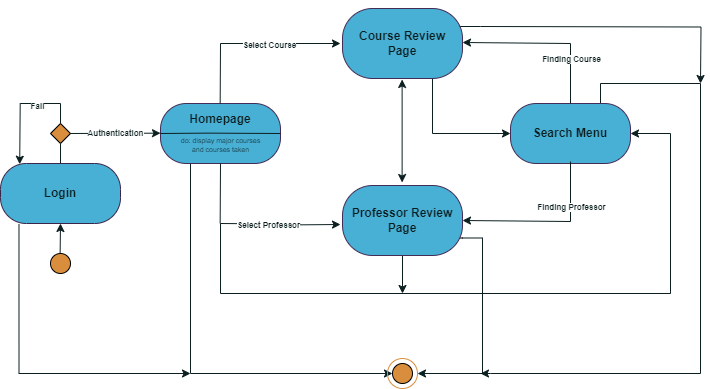

The diagram above was exported from draw.io. Its source (the exported page's mxGraphModel, read from the mxfile embedded in the PNG):
<mxGraphModel dx="1050" dy="566" grid="1" gridSize="10" guides="1" tooltips="1" connect="1" arrows="1" fold="1" page="1" pageScale="1" pageWidth="850" pageHeight="1100" math="0" shadow="0">
  <root>
    <mxCell id="0" />
    <mxCell id="1" parent="0" />
    <mxCell id="oiVfAIS38STrIMV9bMt7-104" style="edgeStyle=orthogonalEdgeStyle;rounded=0;orthogonalLoop=1;jettySize=auto;html=1;exitX=1;exitY=0.75;exitDx=0;exitDy=0;entryX=1;entryY=0.5;entryDx=0;entryDy=0;strokeColor=#0C1F20;" parent="1" source="oiVfAIS38STrIMV9bMt7-55" target="oiVfAIS38STrIMV9bMt7-89" edge="1">
      <mxGeometry relative="1" as="geometry" />
    </mxCell>
    <mxCell id="oiVfAIS38STrIMV9bMt7-101" value="" style="endArrow=none;html=1;rounded=0;strokeColor=#0C1F20;" parent="1" edge="1">
      <mxGeometry width="50" height="50" relative="1" as="geometry">
        <mxPoint x="420" y="63" as="sourcePoint" />
        <mxPoint x="490" y="63" as="targetPoint" />
      </mxGeometry>
    </mxCell>
    <mxCell id="oiVfAIS38STrIMV9bMt7-84" style="edgeStyle=orthogonalEdgeStyle;rounded=0;orthogonalLoop=1;jettySize=auto;html=1;exitX=0.75;exitY=0;exitDx=0;exitDy=0;fontColor=#0C1F20;strokeColor=#0C1F20;" parent="1" source="oiVfAIS38STrIMV9bMt7-2" edge="1">
      <mxGeometry relative="1" as="geometry">
        <mxPoint x="490" y="410" as="targetPoint" />
        <Array as="points">
          <mxPoint x="610" y="120" />
          <mxPoint x="710" y="120" />
          <mxPoint x="710" y="410" />
          <mxPoint x="500" y="410" />
        </Array>
      </mxGeometry>
    </mxCell>
    <mxCell id="oiVfAIS38STrIMV9bMt7-2" value="&lt;b&gt;Search Menu&lt;/b&gt;" style="rounded=1;whiteSpace=wrap;html=1;arcSize=43;fillColor=#48AFD5;strokeColor=#432D57;fontColor=#0C1F20;" parent="1" vertex="1">
      <mxGeometry x="520" y="140" width="120" height="60" as="geometry" />
    </mxCell>
    <mxCell id="oiVfAIS38STrIMV9bMt7-4" value="" style="endArrow=classic;html=1;rounded=0;entryX=0.003;entryY=0.344;entryDx=0;entryDy=0;entryPerimeter=0;exitX=1;exitY=0.5;exitDx=0;exitDy=0;fontColor=#0C1F20;strokeColor=#0C1F20;" parent="1" source="oiVfAIS38STrIMV9bMt7-90" edge="1">
      <mxGeometry width="50" height="50" relative="1" as="geometry">
        <mxPoint x="90" y="170" as="sourcePoint" />
        <mxPoint x="169.9999999999999" y="169.66" as="targetPoint" />
      </mxGeometry>
    </mxCell>
    <mxCell id="oiVfAIS38STrIMV9bMt7-6" value="&lt;font&gt;Authentication&lt;/font&gt;" style="edgeLabel;html=1;align=center;verticalAlign=middle;resizable=0;points=[];container=0;fontSize=8;fontColor=#0C1F20;fontStyle=1" parent="oiVfAIS38STrIMV9bMt7-4" vertex="1" connectable="0">
      <mxGeometry x="-0.005" relative="1" as="geometry">
        <mxPoint as="offset" />
      </mxGeometry>
    </mxCell>
    <mxCell id="oiVfAIS38STrIMV9bMt7-11" style="edgeStyle=orthogonalEdgeStyle;rounded=0;orthogonalLoop=1;jettySize=auto;html=1;fontColor=#0C1F20;strokeColor=#0C1F20;" parent="1" edge="1">
      <mxGeometry relative="1" as="geometry">
        <mxPoint x="350" y="80" as="targetPoint" />
        <mxPoint x="230" y="80" as="sourcePoint" />
      </mxGeometry>
    </mxCell>
    <mxCell id="oiVfAIS38STrIMV9bMt7-12" value="Select Course" style="edgeLabel;html=1;align=center;verticalAlign=middle;resizable=0;points=[];fontSize=8;fontColor=#0C1F20;fontStyle=1" parent="oiVfAIS38STrIMV9bMt7-11" vertex="1" connectable="0">
      <mxGeometry x="-0.1985" y="-1" relative="1" as="geometry">
        <mxPoint as="offset" />
      </mxGeometry>
    </mxCell>
    <mxCell id="oiVfAIS38STrIMV9bMt7-79" style="edgeStyle=orthogonalEdgeStyle;rounded=0;orthogonalLoop=1;jettySize=auto;html=1;exitX=0.25;exitY=1;exitDx=0;exitDy=0;entryX=0;entryY=0.5;entryDx=0;entryDy=0;fontColor=#0C1F20;strokeColor=#0C1F20;" parent="1" source="oiVfAIS38STrIMV9bMt7-10" target="oiVfAIS38STrIMV9bMt7-76" edge="1">
      <mxGeometry relative="1" as="geometry" />
    </mxCell>
    <mxCell id="oiVfAIS38STrIMV9bMt7-10" value="&lt;b&gt;Homepage&lt;br&gt;&lt;br&gt;&lt;br&gt;&lt;/b&gt;" style="rounded=1;whiteSpace=wrap;html=1;arcSize=43;fillColor=#48AFD5;strokeColor=#432D57;fontColor=#0C1F20;" parent="1" vertex="1">
      <mxGeometry x="170" y="140" width="120" height="60" as="geometry" />
    </mxCell>
    <mxCell id="oiVfAIS38STrIMV9bMt7-80" style="edgeStyle=orthogonalEdgeStyle;rounded=0;orthogonalLoop=1;jettySize=auto;html=1;exitX=0.154;exitY=1.01;exitDx=0;exitDy=0;fontColor=#0C1F20;strokeColor=#0C1F20;exitPerimeter=0;" parent="1" source="oiVfAIS38STrIMV9bMt7-1" edge="1">
      <mxGeometry relative="1" as="geometry">
        <mxPoint x="200" y="410" as="targetPoint" />
        <Array as="points">
          <mxPoint x="28" y="410" />
        </Array>
      </mxGeometry>
    </mxCell>
    <mxCell id="oiVfAIS38STrIMV9bMt7-1" value="&lt;b&gt;&lt;font&gt;Login&lt;/font&gt;&lt;/b&gt;" style="rounded=1;whiteSpace=wrap;html=1;arcSize=43;fillColor=#48AFD5;strokeColor=#39264A;fontColor=#0C1F20;" parent="1" vertex="1">
      <mxGeometry x="10" y="200" width="120" height="60" as="geometry" />
    </mxCell>
    <mxCell id="oiVfAIS38STrIMV9bMt7-68" style="edgeStyle=orthogonalEdgeStyle;rounded=0;orthogonalLoop=1;jettySize=auto;html=1;exitX=0.75;exitY=1;exitDx=0;exitDy=0;entryX=0;entryY=0.5;entryDx=0;entryDy=0;fontColor=#0C1F20;strokeColor=#0C1F20;" parent="1" source="oiVfAIS38STrIMV9bMt7-14" target="oiVfAIS38STrIMV9bMt7-2" edge="1">
      <mxGeometry relative="1" as="geometry" />
    </mxCell>
    <mxCell id="oiVfAIS38STrIMV9bMt7-85" style="edgeStyle=orthogonalEdgeStyle;rounded=0;orthogonalLoop=1;jettySize=auto;html=1;fontColor=#0C1F20;strokeColor=#0C1F20;" parent="1" edge="1">
      <mxGeometry relative="1" as="geometry">
        <mxPoint x="710" y="120" as="targetPoint" />
        <mxPoint x="490" y="63" as="sourcePoint" />
      </mxGeometry>
    </mxCell>
    <mxCell id="oiVfAIS38STrIMV9bMt7-14" value="&lt;b&gt;&lt;br&gt;&lt;br&gt;Course Review Page&lt;br&gt;&lt;br&gt;&lt;br&gt;&lt;/b&gt;" style="rounded=1;whiteSpace=wrap;html=1;arcSize=43;fillColor=#48AFD5;strokeColor=#432D57;fontColor=#0C1F20;" parent="1" vertex="1">
      <mxGeometry x="352" y="45" width="120" height="70" as="geometry" />
    </mxCell>
    <mxCell id="oiVfAIS38STrIMV9bMt7-15" value="" style="shape=ellipse;html=1;sketch=0;fillColor=#D88E3C;fontColor=#0C1F20;" parent="1" vertex="1">
      <mxGeometry x="60" y="290" width="20" height="20" as="geometry" />
    </mxCell>
    <mxCell id="oiVfAIS38STrIMV9bMt7-16" value="" style="endArrow=classic;html=1;rounded=0;fontColor=#0C1F20;strokeColor=#0C1F20;" parent="1" edge="1">
      <mxGeometry width="50" height="50" relative="1" as="geometry">
        <mxPoint x="69.62" y="290" as="sourcePoint" />
        <mxPoint x="70" y="260" as="targetPoint" />
      </mxGeometry>
    </mxCell>
    <mxCell id="oiVfAIS38STrIMV9bMt7-22" value="" style="endArrow=none;html=1;rounded=0;fontColor=#0C1F20;strokeColor=#0C1F20;" parent="1" edge="1">
      <mxGeometry width="50" height="50" relative="1" as="geometry">
        <mxPoint x="229.66" y="140" as="sourcePoint" />
        <mxPoint x="230" y="80" as="targetPoint" />
      </mxGeometry>
    </mxCell>
    <mxCell id="oiVfAIS38STrIMV9bMt7-29" value="" style="endArrow=none;html=1;rounded=0;exitX=0;exitY=0.5;exitDx=0;exitDy=0;entryX=1;entryY=0.5;entryDx=0;entryDy=0;strokeColor=#0C1F20;fontColor=#0C1F20;" parent="1" source="oiVfAIS38STrIMV9bMt7-10" target="oiVfAIS38STrIMV9bMt7-10" edge="1">
      <mxGeometry width="50" height="50" relative="1" as="geometry">
        <mxPoint x="187.5" y="169.62" as="sourcePoint" />
        <mxPoint x="272.5" y="169.62" as="targetPoint" />
        <Array as="points">
          <mxPoint x="217.5" y="169.62" />
        </Array>
      </mxGeometry>
    </mxCell>
    <mxCell id="oiVfAIS38STrIMV9bMt7-31" value="&lt;font style=&quot;font-size: 7px;&quot;&gt;do: display major courses &lt;br&gt;and courses taken&lt;/font&gt;" style="text;html=1;align=center;verticalAlign=middle;resizable=0;points=[];autosize=1;strokeColor=none;fillColor=none;fontSize=7;fontColor=#0C1F20;" parent="1" vertex="1">
      <mxGeometry x="180" y="167" width="100" height="30" as="geometry" />
    </mxCell>
    <mxCell id="oiVfAIS38STrIMV9bMt7-42" value="" style="endArrow=classic;html=1;rounded=0;entryX=1;entryY=0.5;entryDx=0;entryDy=0;fontColor=#0C1F20;strokeColor=#0C1F20;" parent="1" target="oiVfAIS38STrIMV9bMt7-55" edge="1">
      <mxGeometry width="50" height="50" relative="1" as="geometry">
        <mxPoint x="580" y="198" as="sourcePoint" />
        <mxPoint x="540" y="250" as="targetPoint" />
        <Array as="points">
          <mxPoint x="580" y="258" />
        </Array>
      </mxGeometry>
    </mxCell>
    <mxCell id="oiVfAIS38STrIMV9bMt7-48" value="Finding Professor" style="edgeLabel;html=1;align=center;verticalAlign=middle;resizable=0;points=[];fontSize=8;fontColor=#0C1F20;fontStyle=1" parent="oiVfAIS38STrIMV9bMt7-42" vertex="1" connectable="0">
      <mxGeometry x="-0.4621" relative="1" as="geometry">
        <mxPoint as="offset" />
      </mxGeometry>
    </mxCell>
    <mxCell id="oiVfAIS38STrIMV9bMt7-52" style="edgeStyle=orthogonalEdgeStyle;rounded=0;orthogonalLoop=1;jettySize=auto;html=1;fontColor=#0C1F20;strokeColor=#0C1F20;" parent="1" edge="1">
      <mxGeometry relative="1" as="geometry">
        <mxPoint x="350" y="261" as="targetPoint" />
        <mxPoint x="230" y="260" as="sourcePoint" />
      </mxGeometry>
    </mxCell>
    <mxCell id="oiVfAIS38STrIMV9bMt7-53" value="Select Professor" style="edgeLabel;html=1;align=center;verticalAlign=middle;resizable=0;points=[];fontSize=8;fontColor=#0C1F20;fontStyle=1" parent="oiVfAIS38STrIMV9bMt7-52" vertex="1" connectable="0">
      <mxGeometry x="-0.1985" y="-1" relative="1" as="geometry">
        <mxPoint as="offset" />
      </mxGeometry>
    </mxCell>
    <mxCell id="oiVfAIS38STrIMV9bMt7-54" value="" style="endArrow=none;html=1;rounded=0;fontColor=#0C1F20;strokeColor=#0C1F20;" parent="1" edge="1">
      <mxGeometry width="50" height="50" relative="1" as="geometry">
        <mxPoint x="229.66" y="260" as="sourcePoint" />
        <mxPoint x="230" y="200" as="targetPoint" />
      </mxGeometry>
    </mxCell>
    <mxCell id="oiVfAIS38STrIMV9bMt7-75" style="edgeStyle=orthogonalEdgeStyle;rounded=0;orthogonalLoop=1;jettySize=auto;html=1;exitX=0.5;exitY=1;exitDx=0;exitDy=0;strokeColor=#0C1F20;fontColor=#0C1F20;" parent="1" source="oiVfAIS38STrIMV9bMt7-55" edge="1">
      <mxGeometry relative="1" as="geometry">
        <mxPoint x="412" y="330" as="targetPoint" />
      </mxGeometry>
    </mxCell>
    <mxCell id="oiVfAIS38STrIMV9bMt7-57" value="" style="endArrow=classic;startArrow=classic;html=1;rounded=0;fontColor=#0C1F20;strokeColor=#0C1F20;" parent="1" edge="1">
      <mxGeometry width="50" height="50" relative="1" as="geometry">
        <mxPoint x="411.62" y="219" as="sourcePoint" />
        <mxPoint x="411.62" y="116" as="targetPoint" />
      </mxGeometry>
    </mxCell>
    <mxCell id="oiVfAIS38STrIMV9bMt7-58" value="" style="endArrow=classic;html=1;rounded=0;entryX=1;entryY=0.5;entryDx=0;entryDy=0;exitX=0.5;exitY=0;exitDx=0;exitDy=0;fontColor=#0C1F20;strokeColor=#0C1F20;" parent="1" source="oiVfAIS38STrIMV9bMt7-2" edge="1">
      <mxGeometry width="50" height="50" relative="1" as="geometry">
        <mxPoint x="580" y="20" as="sourcePoint" />
        <mxPoint x="472" y="79" as="targetPoint" />
        <Array as="points">
          <mxPoint x="580" y="80" />
        </Array>
      </mxGeometry>
    </mxCell>
    <mxCell id="oiVfAIS38STrIMV9bMt7-59" value="Finding Course" style="edgeLabel;html=1;align=center;verticalAlign=middle;resizable=0;points=[];fontSize=8;fontColor=#0C1F20;fontStyle=1" parent="oiVfAIS38STrIMV9bMt7-58" vertex="1" connectable="0">
      <mxGeometry x="-0.4621" relative="1" as="geometry">
        <mxPoint as="offset" />
      </mxGeometry>
    </mxCell>
    <mxCell id="oiVfAIS38STrIMV9bMt7-61" value="" style="endArrow=none;html=1;rounded=0;fontColor=#0C1F20;strokeColor=#0C1F20;" parent="1" edge="1">
      <mxGeometry width="50" height="50" relative="1" as="geometry">
        <mxPoint x="230" y="330" as="sourcePoint" />
        <mxPoint x="230" y="260" as="targetPoint" />
      </mxGeometry>
    </mxCell>
    <mxCell id="oiVfAIS38STrIMV9bMt7-62" value="" style="endArrow=none;html=1;rounded=0;fontColor=#0C1F20;strokeColor=#0C1F20;" parent="1" edge="1">
      <mxGeometry width="50" height="50" relative="1" as="geometry">
        <mxPoint x="230" y="330" as="sourcePoint" />
        <mxPoint x="680" y="330" as="targetPoint" />
      </mxGeometry>
    </mxCell>
    <mxCell id="oiVfAIS38STrIMV9bMt7-63" value="" style="endArrow=none;html=1;rounded=0;fontColor=#0C1F20;strokeColor=#0C1F20;" parent="1" edge="1">
      <mxGeometry width="50" height="50" relative="1" as="geometry">
        <mxPoint x="680" y="330" as="sourcePoint" />
        <mxPoint x="680" y="170" as="targetPoint" />
      </mxGeometry>
    </mxCell>
    <mxCell id="oiVfAIS38STrIMV9bMt7-64" value="" style="endArrow=classic;html=1;rounded=0;fontColor=#0C1F20;strokeColor=#0C1F20;" parent="1" edge="1">
      <mxGeometry width="50" height="50" relative="1" as="geometry">
        <mxPoint x="680" y="170" as="sourcePoint" />
        <mxPoint x="640" y="170" as="targetPoint" />
      </mxGeometry>
    </mxCell>
    <mxCell id="oiVfAIS38STrIMV9bMt7-66" style="edgeStyle=orthogonalEdgeStyle;rounded=0;orthogonalLoop=1;jettySize=auto;html=1;exitX=0.5;exitY=0;exitDx=0;exitDy=0;entryX=0.91;entryY=0.979;entryDx=0;entryDy=0;entryPerimeter=0;fontColor=#0C1F20;strokeColor=#0C1F20;" parent="1" source="oiVfAIS38STrIMV9bMt7-90" edge="1">
      <mxGeometry relative="1" as="geometry">
        <mxPoint x="40" y="157" as="sourcePoint" />
        <mxPoint x="29.200000000000045" y="200.7399999999999" as="targetPoint" />
      </mxGeometry>
    </mxCell>
    <mxCell id="oiVfAIS38STrIMV9bMt7-67" value="&lt;span style=&quot;font-size: 8px;&quot;&gt;Fail&lt;/span&gt;" style="edgeLabel;html=1;align=center;verticalAlign=middle;resizable=0;points=[];fontColor=#0C1F20;fontStyle=1" parent="oiVfAIS38STrIMV9bMt7-66" vertex="1" connectable="0">
      <mxGeometry x="-0.2679" y="1" relative="1" as="geometry">
        <mxPoint as="offset" />
      </mxGeometry>
    </mxCell>
    <mxCell id="oiVfAIS38STrIMV9bMt7-89" value="" style="ellipse;whiteSpace=wrap;html=1;aspect=fixed;fillColor=none;strokeColor=#D88E3C;fontColor=#0C1F20;" parent="1" vertex="1">
      <mxGeometry x="397" y="395" width="30" height="30" as="geometry" />
    </mxCell>
    <mxCell id="oiVfAIS38STrIMV9bMt7-76" value="" style="shape=ellipse;html=1;sketch=0;fillColor=#D88E3C;fontColor=#0C1F20;" parent="1" vertex="1">
      <mxGeometry x="402" y="400" width="20" height="20" as="geometry" />
    </mxCell>
    <mxCell id="oiVfAIS38STrIMV9bMt7-90" value="" style="rhombus;whiteSpace=wrap;html=1;fillColor=#D88E3C;fontColor=#0C1F20;" parent="1" vertex="1">
      <mxGeometry x="60" y="160" width="20" height="20" as="geometry" />
    </mxCell>
    <mxCell id="oiVfAIS38STrIMV9bMt7-106" style="edgeStyle=orthogonalEdgeStyle;rounded=0;orthogonalLoop=1;jettySize=auto;html=1;exitX=1;exitY=0.75;exitDx=0;exitDy=0;entryX=0.92;entryY=0.78;entryDx=0;entryDy=0;entryPerimeter=0;" parent="1" source="oiVfAIS38STrIMV9bMt7-55" target="oiVfAIS38STrIMV9bMt7-55" edge="1">
      <mxGeometry relative="1" as="geometry" />
    </mxCell>
    <mxCell id="oiVfAIS38STrIMV9bMt7-97" value="" style="endArrow=none;html=1;rounded=0;exitX=0.5;exitY=0;exitDx=0;exitDy=0;fontColor=#0C1F20;strokeColor=#0C1F20;" parent="1" source="oiVfAIS38STrIMV9bMt7-1" edge="1">
      <mxGeometry width="50" height="50" relative="1" as="geometry">
        <mxPoint x="20" y="230" as="sourcePoint" />
        <mxPoint x="70" y="180" as="targetPoint" />
      </mxGeometry>
    </mxCell>
    <mxCell id="oiVfAIS38STrIMV9bMt7-55" value="&lt;b&gt;&lt;br&gt;&lt;br&gt;Professor Review Page&lt;br&gt;&lt;br&gt;&lt;br&gt;&lt;/b&gt;" style="rounded=1;whiteSpace=wrap;html=1;arcSize=43;fillColor=#48AFD5;strokeColor=#432D57;fontColor=#0C1F20;" parent="1" vertex="1">
      <mxGeometry x="352" y="222" width="120" height="70" as="geometry" />
    </mxCell>
  </root>
</mxGraphModel>